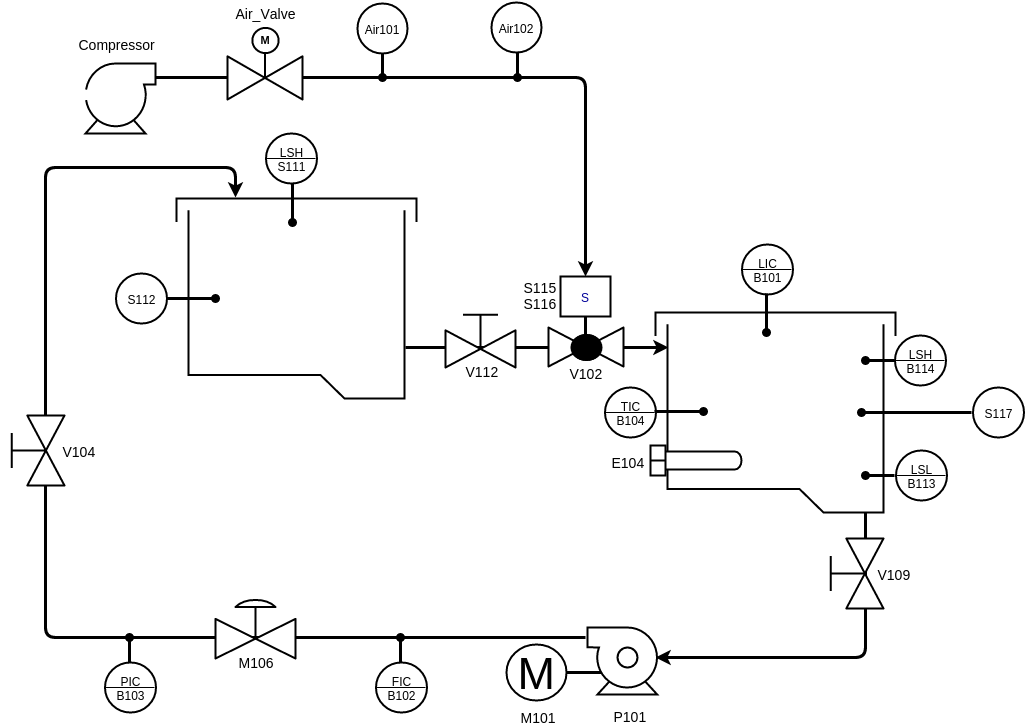

The diagram above was exported from draw.io. Its source (the exported page's mxGraphModel, read from the mxfile embedded in the PNG):
<mxGraphModel dx="1542" dy="939" grid="1" gridSize="10" guides="1" tooltips="1" connect="1" arrows="1" fold="1" page="1" pageScale="1" pageWidth="826" pageHeight="1169" background="#ffffff" math="0">
  <root>
    <mxCell id="0" />
    <mxCell id="1" parent="0" />
    <mxCell id="2" style="edgeStyle=none;rounded=0;html=1;exitX=1;exitY=0.5;shadow=0;startArrow=none;startFill=0;startSize=7;endArrow=oval;endFill=1;endSize=6;strokeColor=#000000;strokeWidth=3;fontColor=#000099;" edge="1" parent="1">
      <mxGeometry x="537" y="65" as="geometry">
        <mxPoint x="537" y="65" as="sourcePoint" />
        <mxPoint x="537" y="98" as="targetPoint" />
        <Array as="points">
          <mxPoint x="537" y="84" />
        </Array>
      </mxGeometry>
    </mxCell>
    <mxCell id="3" style="edgeStyle=none;rounded=0;html=1;exitX=1;exitY=0.5;shadow=0;startArrow=none;startFill=0;startSize=7;endArrow=oval;endFill=1;endSize=6;strokeColor=#000000;strokeWidth=3;fontColor=#000099;" edge="1" parent="1">
      <mxGeometry x="402" y="65" as="geometry">
        <mxPoint x="402" y="65" as="sourcePoint" />
        <mxPoint x="402" y="98" as="targetPoint" />
        <Array as="points">
          <mxPoint x="402" y="84" />
        </Array>
      </mxGeometry>
    </mxCell>
    <mxCell id="4" value="" style="endArrow=classic;html=1;strokeColor=#000000;strokeWidth=3;exitX=0.947;exitY=0.676;exitPerimeter=0;fillColor=#ffffff;shadow=0;entryX=0.053;entryY=0.176;entryPerimeter=0;" edge="1" target="10" parent="1">
      <mxGeometry x="425" y="368" width="50" height="50" as="geometry">
        <mxPoint x="425" y="368" as="sourcePoint" />
        <mxPoint x="675" y="368" as="targetPoint" />
      </mxGeometry>
    </mxCell>
    <mxCell id="5" style="edgeStyle=orthogonalEdgeStyle;rounded=0;html=1;exitX=1;exitY=0.5;exitPerimeter=0;strokeColor=#000000;strokeWidth=3;endArrow=none;endFill=0;fillColor=#ffffff;shadow=0;entryX=0.389;entryY=0.672;entryPerimeter=0;" edge="1" source="11" target="9" parent="1">
      <mxGeometry x="586" y="693" as="geometry">
        <mxPoint x="616" y="693" as="targetPoint" />
        <Array as="points" />
      </mxGeometry>
    </mxCell>
    <mxCell id="6" value="" style="endArrow=classic;html=1;shadow=0;strokeColor=#000000;strokeWidth=3;fontColor=#000099;exitX=-0.028;exitY=0.149;exitPerimeter=0;entryX=0.246;entryY=-0.005;entryPerimeter=0;" edge="1" source="9" target="17" parent="1">
      <mxGeometry x="65" y="188" width="50" height="50" as="geometry">
        <mxPoint x="55" y="138" as="sourcePoint" />
        <mxPoint x="245" y="208" as="targetPoint" />
        <Array as="points">
          <mxPoint x="65" y="658" />
          <mxPoint x="65" y="188" />
          <mxPoint x="255" y="188" />
        </Array>
      </mxGeometry>
    </mxCell>
    <mxCell id="7" value="" style="endArrow=classic;html=1;shadow=0;strokeColor=#000000;strokeWidth=3;fontColor=#000099;exitX=0.875;exitY=0.925;exitPerimeter=0;entryX=0.944;entryY=0.448;entryPerimeter=0;" edge="1" source="10" target="9" parent="1">
      <mxGeometry x="675" y="518" width="50" height="50" as="geometry">
        <mxPoint x="55" y="138" as="sourcePoint" />
        <mxPoint x="105" y="88" as="targetPoint" />
        <Array as="points">
          <mxPoint x="885" y="678" />
        </Array>
      </mxGeometry>
    </mxCell>
    <mxCell id="8" value="" style="endArrow=classic;html=1;shadow=0;strokeColor=#000000;strokeWidth=3;fontColor=#000099;entryX=0.5;entryY=0;" edge="1" target="38" parent="1">
      <mxGeometry x="175" y="98" width="50" height="50" as="geometry">
        <mxPoint x="175" y="98" as="sourcePoint" />
        <mxPoint x="599" y="294" as="targetPoint" />
        <Array as="points">
          <mxPoint x="605" y="98" />
        </Array>
      </mxGeometry>
    </mxCell>
    <mxCell id="9" value="" style="shape=mxgraph.pid.pumps.gas_blower;html=1;verticalLabelPosition=bottom;verticalAlign=top;dashed=0;strokeWidth=2;shadow=0;strokeColor=#000000;fillColor=#ffffff;perimeterSpacing=0;" vertex="1" parent="1">
      <mxGeometry x="607" y="648" width="72" height="67" as="geometry" />
    </mxCell>
    <mxCell id="10" value="" style="shape=mxgraph.pid.vessels.tank_(covered,_boot);html=1;verticalLabelPosition=bottom;verticalAlign=top;dashed=0;shadow=0;strokeWidth=2;fillColor=#ffffff;strokeColor=#000000;" vertex="1" parent="1">
      <mxGeometry x="675" y="333" width="240" height="200" as="geometry" />
    </mxCell>
    <mxCell id="11" value="M" style="dashed=0;align=center;html=1;shape=mxgraph.pid.engines.electric_motor;fontSize=45;shadow=0;strokeWidth=2;fillColor=#ffffff;strokeColor=#000000;" vertex="1" parent="1">
      <mxGeometry x="526" y="665" width="60" height="56" as="geometry" />
    </mxCell>
    <mxCell id="12" value="" style="verticalLabelPosition=bottom;html=1;verticalAlign=top;dashed=0;shape=mxgraph.pid2valves.valve;valveType=gate;actuator=man;shadow=0;strokeWidth=2;fillColor=#ffffff;strokeColor=#000000;" vertex="1" parent="1">
      <mxGeometry x="465" y="326" width="70" height="62" as="geometry" />
    </mxCell>
    <mxCell id="13" value="" style="shape=mxgraph.pid.heat_exchangers.u-tube_heat_exchanger;html=1;verticalLabelPosition=bottom;verticalAlign=top;dashed=0;shadow=0;strokeWidth=2;strokeColor=#000000;fillColor=#ffffff;" vertex="1" parent="1">
      <mxGeometry x="670" y="466" width="91" height="30" as="geometry" />
    </mxCell>
    <mxCell id="14" value="Air101" style="ellipse;whiteSpace=wrap;html=1;shadow=0;dashed=0;strokeWidth=2;strokeColor=#000000;fillColor=#ffffff;" vertex="1" parent="1">
      <mxGeometry x="377" y="24" width="50" height="50" as="geometry" />
    </mxCell>
    <mxCell id="15" value="&lt;font color=&quot;#000000&quot;&gt;LSH&lt;/font&gt;&lt;div&gt;&lt;font color=&quot;#000000&quot;&gt;S111&lt;/font&gt;&lt;/div&gt;" style="ellipse;whiteSpace=wrap;html=1;shadow=0;strokeWidth=2;fontColor=#000000;strokeColor=#000000;dashed=0;fillColor=#ffffff;" vertex="1" parent="1">
      <mxGeometry x="285" y="154" width="51" height="50" as="geometry" />
    </mxCell>
    <mxCell id="16" value="" style="line;html=1;strokeWidth=1;fillColor=none;align=left;verticalAlign=middle;spacingTop=-1;spacingLeft=3;spacingRight=3;rotatable=0;labelPosition=right;points=[];portConstraint=eastwest;rounded=0;shadow=0;glass=0;fontColor=#000099;" vertex="1" parent="1">
      <mxGeometry x="285" y="175" width="50" height="8" as="geometry" />
    </mxCell>
    <mxCell id="17" value="" style="shape=mxgraph.pid.vessels.tank_(covered,_boot);html=1;verticalLabelPosition=bottom;verticalAlign=top;dashed=0;shadow=0;strokeWidth=2;fillColor=#ffffff;strokeColor=#000000;" vertex="1" parent="1">
      <mxGeometry x="196" y="219" width="240" height="200" as="geometry" />
    </mxCell>
    <mxCell id="18" value="Air102" style="ellipse;whiteSpace=wrap;html=1;shadow=0;dashed=0;strokeWidth=2;strokeColor=#000000;fillColor=#ffffff;" vertex="1" parent="1">
      <mxGeometry x="511" y="23" width="50" height="50" as="geometry" />
    </mxCell>
    <mxCell id="19" value="" style="verticalLabelPosition=bottom;dashed=0;html=1;verticalAlign=top;shape=mxgraph.pid.compressors.centrifugal_compressor;rounded=0;shadow=0;glass=0;strokeColor=#000000;strokeWidth=2;fillColor=none;gradientColor=#000000;fontColor=#000099;direction=south;rotation=-90;" vertex="1" parent="1">
      <mxGeometry x="105" y="84" width="70" height="70" as="geometry" />
    </mxCell>
    <mxCell id="20" value="&lt;font color=&quot;#000000&quot;&gt;S112&lt;/font&gt;" style="ellipse;whiteSpace=wrap;html=1;rounded=0;shadow=0;glass=0;strokeWidth=2;fontColor=#000099;plain-purple;strokeColor=#000000;fillColor=none;" vertex="1" parent="1">
      <mxGeometry x="135" y="294" width="51" height="50" as="geometry" />
    </mxCell>
    <mxCell id="21" value="&lt;font color=&quot;#000000&quot;&gt;TIC&lt;/font&gt;&lt;div&gt;&lt;font color=&quot;#000000&quot;&gt;B104&lt;/font&gt;&lt;/div&gt;" style="ellipse;whiteSpace=wrap;html=1;rounded=0;shadow=0;glass=0;strokeWidth=2;fontColor=#000099;plain-purple;strokeColor=#000000;fillColor=none;" vertex="1" parent="1">
      <mxGeometry x="624" y="408" width="51" height="50" as="geometry" />
    </mxCell>
    <mxCell id="22" value="" style="line;html=1;strokeWidth=1;fillColor=none;align=left;verticalAlign=middle;spacingTop=-1;spacingLeft=3;spacingRight=3;rotatable=0;labelPosition=right;points=[];portConstraint=eastwest;rounded=0;shadow=0;glass=0;fontColor=#000099;" vertex="1" parent="1">
      <mxGeometry x="624" y="429" width="50" height="8" as="geometry" />
    </mxCell>
    <mxCell id="23" value="&lt;font color=&quot;#000000&quot;&gt;LIC&lt;/font&gt;&lt;div&gt;&lt;font color=&quot;#000000&quot;&gt;B101&lt;/font&gt;&lt;/div&gt;" style="ellipse;whiteSpace=wrap;html=1;rounded=0;shadow=0;glass=0;strokeWidth=2;fontColor=#000099;plain-purple;strokeColor=#000000;fillColor=none;" vertex="1" parent="1">
      <mxGeometry x="761" y="265" width="51" height="50" as="geometry" />
    </mxCell>
    <mxCell id="24" value="" style="line;html=1;strokeWidth=1;fillColor=none;align=left;verticalAlign=middle;spacingTop=-1;spacingLeft=3;spacingRight=3;rotatable=0;labelPosition=right;points=[];portConstraint=eastwest;rounded=0;shadow=0;glass=0;fontColor=#000099;" vertex="1" parent="1">
      <mxGeometry x="761" y="286" width="50" height="8" as="geometry" />
    </mxCell>
    <mxCell id="25" value="&lt;font color=&quot;#000000&quot;&gt;LSH&lt;/font&gt;&lt;div&gt;&lt;font color=&quot;#000000&quot;&gt;B114&lt;/font&gt;&lt;/div&gt;" style="ellipse;whiteSpace=wrap;html=1;rounded=0;shadow=0;glass=0;strokeWidth=2;fontColor=#000099;plain-purple;strokeColor=#000000;fillColor=none;" vertex="1" parent="1">
      <mxGeometry x="914" y="356" width="51" height="50" as="geometry" />
    </mxCell>
    <mxCell id="26" value="" style="line;html=1;strokeWidth=1;fillColor=none;align=left;verticalAlign=middle;spacingTop=-1;spacingLeft=3;spacingRight=3;rotatable=0;labelPosition=right;points=[];portConstraint=eastwest;rounded=0;shadow=0;glass=0;fontColor=#000099;" vertex="1" parent="1">
      <mxGeometry x="914" y="377" width="50" height="8" as="geometry" />
    </mxCell>
    <mxCell id="27" value="&lt;font color=&quot;#000000&quot;&gt;LSL&lt;/font&gt;&lt;div&gt;&lt;font color=&quot;#000000&quot;&gt;B113&lt;/font&gt;&lt;/div&gt;" style="ellipse;whiteSpace=wrap;html=1;rounded=0;shadow=0;glass=0;strokeWidth=2;fontColor=#000099;plain-purple;strokeColor=#000000;fillColor=none;" vertex="1" parent="1">
      <mxGeometry x="915" y="471" width="51" height="50" as="geometry" />
    </mxCell>
    <mxCell id="28" value="" style="line;html=1;strokeWidth=1;fillColor=none;align=left;verticalAlign=middle;spacingTop=-1;spacingLeft=3;spacingRight=3;rotatable=0;labelPosition=right;points=[];portConstraint=eastwest;rounded=0;shadow=0;glass=0;fontColor=#000099;" vertex="1" parent="1">
      <mxGeometry x="915" y="492" width="50" height="8" as="geometry" />
    </mxCell>
    <mxCell id="29" value="&lt;font color=&quot;#000000&quot;&gt;S117&lt;/font&gt;" style="ellipse;whiteSpace=wrap;html=1;rounded=0;shadow=0;glass=0;strokeWidth=2;fontColor=#000099;plain-purple;strokeColor=#000000;fillColor=none;" vertex="1" parent="1">
      <mxGeometry x="992" y="408" width="51" height="50" as="geometry" />
    </mxCell>
    <mxCell id="30" value="" style="verticalLabelPosition=bottom;html=1;verticalAlign=top;dashed=0;shape=mxgraph.pid2valves.valve;valveType=gate;actuator=man;shadow=0;strokeWidth=2;fillColor=#ffffff;strokeColor=#000000;rotation=-90;" vertex="1" parent="1">
      <mxGeometry x="837" y="563" width="70" height="62" as="geometry" />
    </mxCell>
    <mxCell id="31" value="" style="verticalLabelPosition=bottom;html=1;verticalAlign=top;dashed=0;shape=mxgraph.pid2valves.valve;valveType=gate;actuator=man;shadow=0;strokeWidth=2;fillColor=#ffffff;strokeColor=#000000;rotation=-90;" vertex="1" parent="1">
      <mxGeometry x="18" y="440" width="70" height="62" as="geometry" />
    </mxCell>
    <mxCell id="32" value="&lt;font color=&quot;#000000&quot;&gt;PIC&lt;/font&gt;&lt;br&gt;&lt;div&gt;&lt;font color=&quot;#000000&quot;&gt;B103&lt;/font&gt;&lt;/div&gt;" style="ellipse;whiteSpace=wrap;html=1;rounded=0;shadow=0;glass=0;strokeWidth=2;fontColor=#000099;plain-purple;strokeColor=#000000;fillColor=none;" vertex="1" parent="1">
      <mxGeometry x="124" y="683" width="51" height="50" as="geometry" />
    </mxCell>
    <mxCell id="33" value="" style="line;html=1;strokeWidth=1;fillColor=none;align=left;verticalAlign=middle;spacingTop=-1;spacingLeft=3;spacingRight=3;rotatable=0;labelPosition=right;points=[];portConstraint=eastwest;rounded=0;shadow=0;glass=0;fontColor=#000099;" vertex="1" parent="1">
      <mxGeometry x="124" y="704" width="50" height="8" as="geometry" />
    </mxCell>
    <mxCell id="34" value="&lt;font color=&quot;#000000&quot;&gt;FIC&lt;/font&gt;&lt;br&gt;&lt;div&gt;&lt;font color=&quot;#000000&quot;&gt;B102&lt;/font&gt;&lt;/div&gt;" style="ellipse;whiteSpace=wrap;html=1;rounded=0;shadow=0;glass=0;strokeWidth=2;fontColor=#000099;plain-purple;strokeColor=#000000;fillColor=none;" vertex="1" parent="1">
      <mxGeometry x="395" y="683" width="51" height="50" as="geometry" />
    </mxCell>
    <mxCell id="35" value="" style="line;html=1;strokeWidth=1;fillColor=none;align=left;verticalAlign=middle;spacingTop=-1;spacingLeft=3;spacingRight=3;rotatable=0;labelPosition=right;points=[];portConstraint=eastwest;rounded=0;shadow=0;glass=0;fontColor=#000099;" vertex="1" parent="1">
      <mxGeometry x="395" y="704" width="50" height="8" as="geometry" />
    </mxCell>
    <mxCell id="36" value="" style="verticalLabelPosition=bottom;html=1;verticalAlign=top;dashed=0;shape=mxgraph.pid2valves.valve;valveType=globe;rounded=0;shadow=0;glass=0;strokeColor=#000000;strokeWidth=2;fillColor=#ffffff;fontColor=#000099;" vertex="1" parent="1">
      <mxGeometry x="568" y="348" width="75" height="39" as="geometry" />
    </mxCell>
    <mxCell id="37" value="" style="verticalLabelPosition=bottom;html=1;verticalAlign=top;dashed=0;shape=mxgraph.pid2valves.valve;valveType=gate;actuator=diaph;rounded=0;shadow=0;glass=0;strokeColor=#000000;strokeWidth=2;fillColor=#ffffff;fontColor=#000099;" vertex="1" parent="1">
      <mxGeometry x="235" y="613" width="80" height="66" as="geometry" />
    </mxCell>
    <mxCell id="38" value="S" style="whiteSpace=wrap;html=1;rounded=0;shadow=0;glass=0;strokeColor=#000000;strokeWidth=2;fillColor=none;gradientColor=#000000;fontColor=#000099;" vertex="1" parent="1">
      <mxGeometry x="580" y="297" width="50" height="40" as="geometry" />
    </mxCell>
    <mxCell id="39" style="edgeStyle=none;rounded=0;html=1;exitX=0.5;exitY=1;shadow=0;startArrow=none;startFill=0;startSize=7;endArrow=none;endFill=0;endSize=6;strokeColor=#000000;strokeWidth=3;fontColor=#000099;" edge="1" source="38" parent="1">
      <mxGeometry x="605" y="337" as="geometry">
        <mxPoint x="605" y="358" as="targetPoint" />
      </mxGeometry>
    </mxCell>
    <mxCell id="40" style="edgeStyle=none;rounded=0;html=1;exitX=0.5;exitY=0;shadow=0;startArrow=none;startFill=0;startSize=7;endArrow=oval;endFill=1;endSize=6;strokeColor=#000000;strokeWidth=3;fontColor=#000099;" edge="1" parent="1">
      <mxGeometry x="149" y="658" as="geometry">
        <mxPoint x="149" y="658" as="targetPoint" />
        <mxPoint x="149" y="683" as="sourcePoint" />
      </mxGeometry>
    </mxCell>
    <mxCell id="41" style="edgeStyle=none;rounded=0;html=1;exitX=0.5;exitY=0;shadow=0;startArrow=none;startFill=0;startSize=7;endArrow=oval;endFill=1;endSize=6;strokeColor=#000000;strokeWidth=3;fontColor=#000099;" edge="1" parent="1">
      <mxGeometry x="420" y="658" as="geometry">
        <mxPoint x="420" y="658" as="targetPoint" />
        <mxPoint x="420" y="683" as="sourcePoint" />
      </mxGeometry>
    </mxCell>
    <mxCell id="42" style="edgeStyle=none;rounded=0;html=1;exitX=1;exitY=0.5;shadow=0;startArrow=none;startFill=0;startSize=7;endArrow=oval;endFill=1;endSize=6;strokeColor=#000000;strokeWidth=3;fontColor=#000099;" edge="1" source="20" parent="1">
      <mxGeometry x="186" y="319" as="geometry">
        <mxPoint x="235" y="319" as="targetPoint" />
      </mxGeometry>
    </mxCell>
    <mxCell id="43" style="edgeStyle=none;rounded=0;html=1;exitX=1;exitY=0.5;shadow=0;startArrow=none;startFill=0;startSize=7;endArrow=oval;endFill=1;endSize=6;strokeColor=#000000;strokeWidth=3;fontColor=#000099;" edge="1" parent="1">
      <mxGeometry x="674" y="432" as="geometry">
        <mxPoint x="674" y="432" as="sourcePoint" />
        <mxPoint x="723" y="432" as="targetPoint" />
      </mxGeometry>
    </mxCell>
    <mxCell id="44" style="edgeStyle=none;rounded=0;html=1;exitX=1;exitY=0.5;shadow=0;startArrow=none;startFill=0;startSize=7;endArrow=oval;endFill=1;endSize=6;strokeColor=#000000;strokeWidth=3;fontColor=#000099;" edge="1" parent="1">
      <mxGeometry x="312" y="204" as="geometry">
        <mxPoint x="312" y="204" as="sourcePoint" />
        <mxPoint x="312" y="243" as="targetPoint" />
        <Array as="points">
          <mxPoint x="312" y="223" />
        </Array>
      </mxGeometry>
    </mxCell>
    <mxCell id="45" style="edgeStyle=none;rounded=0;html=1;exitX=1;exitY=0.5;shadow=0;startArrow=none;startFill=0;startSize=7;endArrow=oval;endFill=1;endSize=6;strokeColor=#000000;strokeWidth=3;fontColor=#000099;" edge="1" parent="1">
      <mxGeometry x="786" y="314" as="geometry">
        <mxPoint x="786" y="314" as="sourcePoint" />
        <mxPoint x="786" y="353" as="targetPoint" />
        <Array as="points">
          <mxPoint x="786" y="333" />
        </Array>
      </mxGeometry>
    </mxCell>
    <mxCell id="46" style="edgeStyle=none;rounded=0;html=1;shadow=0;startArrow=none;startFill=0;startSize=7;endArrow=oval;endFill=1;endSize=6;strokeColor=#000000;strokeWidth=3;fontColor=#000099;" edge="1" parent="1">
      <mxGeometry x="886" y="302" as="geometry">
        <mxPoint x="914" y="381" as="sourcePoint" />
        <mxPoint x="885" y="381" as="targetPoint" />
      </mxGeometry>
    </mxCell>
    <mxCell id="47" style="edgeStyle=none;rounded=0;html=1;shadow=0;startArrow=none;startFill=0;startSize=7;endArrow=oval;endFill=1;endSize=6;strokeColor=#000000;strokeWidth=3;fontColor=#000099;" edge="1" parent="1">
      <mxGeometry x="886" y="417" as="geometry">
        <mxPoint x="914" y="496" as="sourcePoint" />
        <mxPoint x="885" y="496" as="targetPoint" />
      </mxGeometry>
    </mxCell>
    <mxCell id="48" style="edgeStyle=none;rounded=0;html=1;shadow=0;startArrow=none;startFill=0;startSize=7;endArrow=oval;endFill=1;endSize=6;strokeColor=#000000;strokeWidth=3;fontColor=#000099;" edge="1" parent="1">
      <mxGeometry x="963" y="354" as="geometry">
        <mxPoint x="991" y="433" as="sourcePoint" />
        <mxPoint x="881" y="433" as="targetPoint" />
        <Array as="points" />
      </mxGeometry>
    </mxCell>
    <mxCell id="49" value="&lt;font color=&quot;#000000&quot; style=&quot;font-size: 14px&quot;&gt;Compressor&lt;/font&gt;" style="text;html=1;resizable=0;points=[];autosize=1;align=left;verticalAlign=top;spacingTop=-4;fontColor=#000099;" vertex="1" parent="1">
      <mxGeometry x="96" y="54" width="90" height="20" as="geometry" />
    </mxCell>
    <mxCell id="50" value="&lt;font color=&quot;#000000&quot; style=&quot;font-size: 14px&quot;&gt;S115&lt;/font&gt;&lt;div&gt;&lt;font color=&quot;#000000&quot; style=&quot;font-size: 14px&quot;&gt;S116&lt;/font&gt;&lt;/div&gt;" style="text;html=1;resizable=0;points=[];autosize=1;align=left;verticalAlign=top;spacingTop=-4;fontColor=#000099;" vertex="1" parent="1">
      <mxGeometry x="541" y="297" width="50" height="30" as="geometry" />
    </mxCell>
    <mxCell id="51" value="&lt;font color=&quot;#000000&quot; style=&quot;font-size: 14px&quot;&gt;V112&lt;/font&gt;" style="text;html=1;resizable=0;points=[];autosize=1;align=left;verticalAlign=top;spacingTop=-4;fontColor=#000099;" vertex="1" parent="1">
      <mxGeometry x="483" y="381" width="50" height="20" as="geometry" />
    </mxCell>
    <mxCell id="52" value="&lt;font color=&quot;#000000&quot; style=&quot;font-size: 14px&quot;&gt;V102&lt;/font&gt;" style="text;html=1;resizable=0;points=[];autosize=1;align=left;verticalAlign=top;spacingTop=-4;fontColor=#000099;" vertex="1" parent="1">
      <mxGeometry x="587" y="383" width="50" height="20" as="geometry" />
    </mxCell>
    <mxCell id="53" value="" style="verticalLabelPosition=bottom;html=1;verticalAlign=top;dashed=0;shape=mxgraph.pid2valves.valve;valveType=gate;actuator=motor;rounded=0;shadow=0;glass=0;strokeColor=#000000;strokeWidth=2;fillColor=#ffffff;fontColor=#000099;" vertex="1" parent="1">
      <mxGeometry x="247" y="48" width="75" height="72" as="geometry" />
    </mxCell>
    <mxCell id="54" value="&lt;font color=&quot;#000000&quot; style=&quot;font-size: 14px&quot;&gt;Air_Valve&lt;/font&gt;" style="text;html=1;resizable=0;points=[];autosize=1;align=left;verticalAlign=top;spacingTop=-4;fontColor=#000099;" vertex="1" parent="1">
      <mxGeometry x="253" y="23" width="80" height="20" as="geometry" />
    </mxCell>
    <mxCell id="55" value="&lt;font color=&quot;#000000&quot; style=&quot;font-size: 14px&quot;&gt;V104&lt;/font&gt;" style="text;html=1;resizable=0;points=[];autosize=1;align=left;verticalAlign=top;spacingTop=-4;fontColor=#000099;" vertex="1" parent="1">
      <mxGeometry x="80" y="461" width="50" height="20" as="geometry" />
    </mxCell>
    <mxCell id="56" value="&lt;font color=&quot;#000000&quot; style=&quot;font-size: 14px&quot;&gt;V109&lt;/font&gt;" style="text;html=1;resizable=0;points=[];autosize=1;align=left;verticalAlign=top;spacingTop=-4;fontColor=#000099;" vertex="1" parent="1">
      <mxGeometry x="895" y="584" width="50" height="20" as="geometry" />
    </mxCell>
    <mxCell id="57" value="&lt;font color=&quot;#000000&quot; style=&quot;font-size: 14px&quot;&gt;M106&lt;/font&gt;" style="text;html=1;resizable=0;points=[];autosize=1;align=left;verticalAlign=top;spacingTop=-4;fontColor=#000099;" vertex="1" parent="1">
      <mxGeometry x="256" y="672" width="50" height="20" as="geometry" />
    </mxCell>
    <mxCell id="58" value="&lt;font color=&quot;#000000&quot; style=&quot;font-size: 14px&quot;&gt;M101&lt;/font&gt;" style="text;html=1;resizable=0;points=[];autosize=1;align=left;verticalAlign=top;spacingTop=-4;fontColor=#000099;" vertex="1" parent="1">
      <mxGeometry x="538" y="727" width="50" height="20" as="geometry" />
    </mxCell>
    <mxCell id="59" value="&lt;font color=&quot;#000000&quot; style=&quot;font-size: 14px&quot;&gt;P101&lt;/font&gt;" style="text;html=1;resizable=0;points=[];autosize=1;align=left;verticalAlign=top;spacingTop=-4;fontColor=#000099;" vertex="1" parent="1">
      <mxGeometry x="631" y="726" width="50" height="20" as="geometry" />
    </mxCell>
    <mxCell id="60" value="&lt;font color=&quot;#000000&quot; style=&quot;font-size: 14px&quot;&gt;E104&lt;/font&gt;" style="text;html=1;resizable=0;points=[];autosize=1;align=left;verticalAlign=top;spacingTop=-4;fontColor=#000099;" vertex="1" parent="1">
      <mxGeometry x="629" y="472" width="50" height="20" as="geometry" />
    </mxCell>
  </root>
</mxGraphModel>